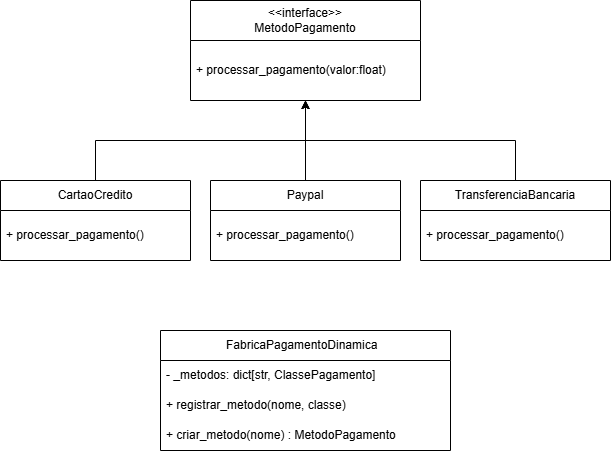

The diagram above was exported from draw.io. Its source (the exported page's mxGraphModel, read from the mxfile embedded in the PNG):
<mxGraphModel dx="974" dy="513" grid="1" gridSize="10" guides="1" tooltips="1" connect="1" arrows="1" fold="1" page="1" pageScale="1" pageWidth="827" pageHeight="1169" math="0" shadow="0">
  <root>
    <mxCell id="0" />
    <mxCell id="1" parent="0" />
    <object label="&amp;lt;&amp;lt;interface&amp;gt;&amp;gt;&lt;div&gt;MetodoPagamento&lt;/div&gt;" id="NT1tXul9QxaSVnqDq4Y2-24">
      <mxCell style="swimlane;fontStyle=0;childLayout=stackLayout;horizontal=1;startSize=40;horizontalStack=0;resizeParent=1;resizeParentMax=0;resizeLast=0;collapsible=1;marginBottom=0;whiteSpace=wrap;html=1;" vertex="1" parent="1">
        <mxGeometry x="260" y="80" width="230" height="100" as="geometry">
          <mxRectangle x="450" y="170" width="110" height="30" as="alternateBounds" />
        </mxGeometry>
      </mxCell>
    </object>
    <mxCell id="NT1tXul9QxaSVnqDq4Y2-25" value="+ processar_pagamento(valor:float)" style="text;strokeColor=none;fillColor=none;align=left;verticalAlign=middle;spacingLeft=4;spacingRight=4;overflow=hidden;points=[[0,0.5],[1,0.5]];portConstraint=eastwest;rotatable=0;whiteSpace=wrap;html=1;" vertex="1" parent="NT1tXul9QxaSVnqDq4Y2-24">
      <mxGeometry y="40" width="230" height="60" as="geometry" />
    </mxCell>
    <mxCell id="NT1tXul9QxaSVnqDq4Y2-59" style="edgeStyle=orthogonalEdgeStyle;rounded=0;orthogonalLoop=1;jettySize=auto;html=1;" edge="1" parent="1" source="NT1tXul9QxaSVnqDq4Y2-51" target="NT1tXul9QxaSVnqDq4Y2-24">
      <mxGeometry relative="1" as="geometry" />
    </mxCell>
    <object label="CartaoCredito" id="NT1tXul9QxaSVnqDq4Y2-51">
      <mxCell style="swimlane;fontStyle=0;childLayout=stackLayout;horizontal=1;startSize=30;horizontalStack=0;resizeParent=1;resizeParentMax=0;resizeLast=0;collapsible=1;marginBottom=0;whiteSpace=wrap;html=1;" vertex="1" parent="1">
        <mxGeometry x="70" y="260" width="190" height="80" as="geometry">
          <mxRectangle x="450" y="170" width="110" height="30" as="alternateBounds" />
        </mxGeometry>
      </mxCell>
    </object>
    <mxCell id="NT1tXul9QxaSVnqDq4Y2-52" value="+ processar_pagamento()" style="text;strokeColor=none;fillColor=none;align=left;verticalAlign=middle;spacingLeft=4;spacingRight=4;overflow=hidden;points=[[0,0.5],[1,0.5]];portConstraint=eastwest;rotatable=0;whiteSpace=wrap;html=1;" vertex="1" parent="NT1tXul9QxaSVnqDq4Y2-51">
      <mxGeometry y="30" width="190" height="50" as="geometry" />
    </mxCell>
    <mxCell id="NT1tXul9QxaSVnqDq4Y2-60" style="edgeStyle=orthogonalEdgeStyle;rounded=0;orthogonalLoop=1;jettySize=auto;html=1;" edge="1" parent="1" source="NT1tXul9QxaSVnqDq4Y2-55" target="NT1tXul9QxaSVnqDq4Y2-24">
      <mxGeometry relative="1" as="geometry" />
    </mxCell>
    <object label="Paypal" id="NT1tXul9QxaSVnqDq4Y2-55">
      <mxCell style="swimlane;fontStyle=0;childLayout=stackLayout;horizontal=1;startSize=30;horizontalStack=0;resizeParent=1;resizeParentMax=0;resizeLast=0;collapsible=1;marginBottom=0;whiteSpace=wrap;html=1;" vertex="1" parent="1">
        <mxGeometry x="280" y="260" width="190" height="80" as="geometry">
          <mxRectangle x="450" y="170" width="110" height="30" as="alternateBounds" />
        </mxGeometry>
      </mxCell>
    </object>
    <mxCell id="NT1tXul9QxaSVnqDq4Y2-56" value="+ processar_pagamento()" style="text;strokeColor=none;fillColor=none;align=left;verticalAlign=middle;spacingLeft=4;spacingRight=4;overflow=hidden;points=[[0,0.5],[1,0.5]];portConstraint=eastwest;rotatable=0;whiteSpace=wrap;html=1;" vertex="1" parent="NT1tXul9QxaSVnqDq4Y2-55">
      <mxGeometry y="30" width="190" height="50" as="geometry" />
    </mxCell>
    <mxCell id="NT1tXul9QxaSVnqDq4Y2-61" style="edgeStyle=orthogonalEdgeStyle;rounded=0;orthogonalLoop=1;jettySize=auto;html=1;" edge="1" parent="1" source="NT1tXul9QxaSVnqDq4Y2-57" target="NT1tXul9QxaSVnqDq4Y2-24">
      <mxGeometry relative="1" as="geometry" />
    </mxCell>
    <object label="TransferenciaBancaria" id="NT1tXul9QxaSVnqDq4Y2-57">
      <mxCell style="swimlane;fontStyle=0;childLayout=stackLayout;horizontal=1;startSize=30;horizontalStack=0;resizeParent=1;resizeParentMax=0;resizeLast=0;collapsible=1;marginBottom=0;whiteSpace=wrap;html=1;" vertex="1" parent="1">
        <mxGeometry x="490" y="260" width="190" height="80" as="geometry">
          <mxRectangle x="450" y="170" width="110" height="30" as="alternateBounds" />
        </mxGeometry>
      </mxCell>
    </object>
    <mxCell id="NT1tXul9QxaSVnqDq4Y2-58" value="+ processar_pagamento()" style="text;strokeColor=none;fillColor=none;align=left;verticalAlign=middle;spacingLeft=4;spacingRight=4;overflow=hidden;points=[[0,0.5],[1,0.5]];portConstraint=eastwest;rotatable=0;whiteSpace=wrap;html=1;" vertex="1" parent="NT1tXul9QxaSVnqDq4Y2-57">
      <mxGeometry y="30" width="190" height="50" as="geometry" />
    </mxCell>
    <object label="FabricaPagamentoDinamica&amp;nbsp;&amp;nbsp;" id="NT1tXul9QxaSVnqDq4Y2-62">
      <mxCell style="swimlane;fontStyle=0;childLayout=stackLayout;horizontal=1;startSize=30;horizontalStack=0;resizeParent=1;resizeParentMax=0;resizeLast=0;collapsible=1;marginBottom=0;whiteSpace=wrap;html=1;" vertex="1" parent="1">
        <mxGeometry x="230" y="410" width="290" height="120" as="geometry">
          <mxRectangle x="450" y="170" width="110" height="30" as="alternateBounds" />
        </mxGeometry>
      </mxCell>
    </object>
    <mxCell id="NT1tXul9QxaSVnqDq4Y2-63" value="- _metodos: dict[str, ClassePagamento]" style="text;strokeColor=none;fillColor=none;align=left;verticalAlign=middle;spacingLeft=4;spacingRight=4;overflow=hidden;points=[[0,0.5],[1,0.5]];portConstraint=eastwest;rotatable=0;whiteSpace=wrap;html=1;" vertex="1" parent="NT1tXul9QxaSVnqDq4Y2-62">
      <mxGeometry y="30" width="290" height="30" as="geometry" />
    </mxCell>
    <mxCell id="NT1tXul9QxaSVnqDq4Y2-64" value="+ registrar_metodo(nome, classe)&amp;nbsp;&amp;nbsp;" style="text;strokeColor=none;fillColor=none;align=left;verticalAlign=middle;spacingLeft=4;spacingRight=4;overflow=hidden;points=[[0,0.5],[1,0.5]];portConstraint=eastwest;rotatable=0;whiteSpace=wrap;html=1;" vertex="1" parent="NT1tXul9QxaSVnqDq4Y2-62">
      <mxGeometry y="60" width="290" height="30" as="geometry" />
    </mxCell>
    <mxCell id="NT1tXul9QxaSVnqDq4Y2-65" value="+ criar_metodo(nome) : MetodoPagamento" style="text;strokeColor=none;fillColor=none;align=left;verticalAlign=middle;spacingLeft=4;spacingRight=4;overflow=hidden;points=[[0,0.5],[1,0.5]];portConstraint=eastwest;rotatable=0;whiteSpace=wrap;html=1;" vertex="1" parent="NT1tXul9QxaSVnqDq4Y2-62">
      <mxGeometry y="90" width="290" height="30" as="geometry" />
    </mxCell>
  </root>
</mxGraphModel>